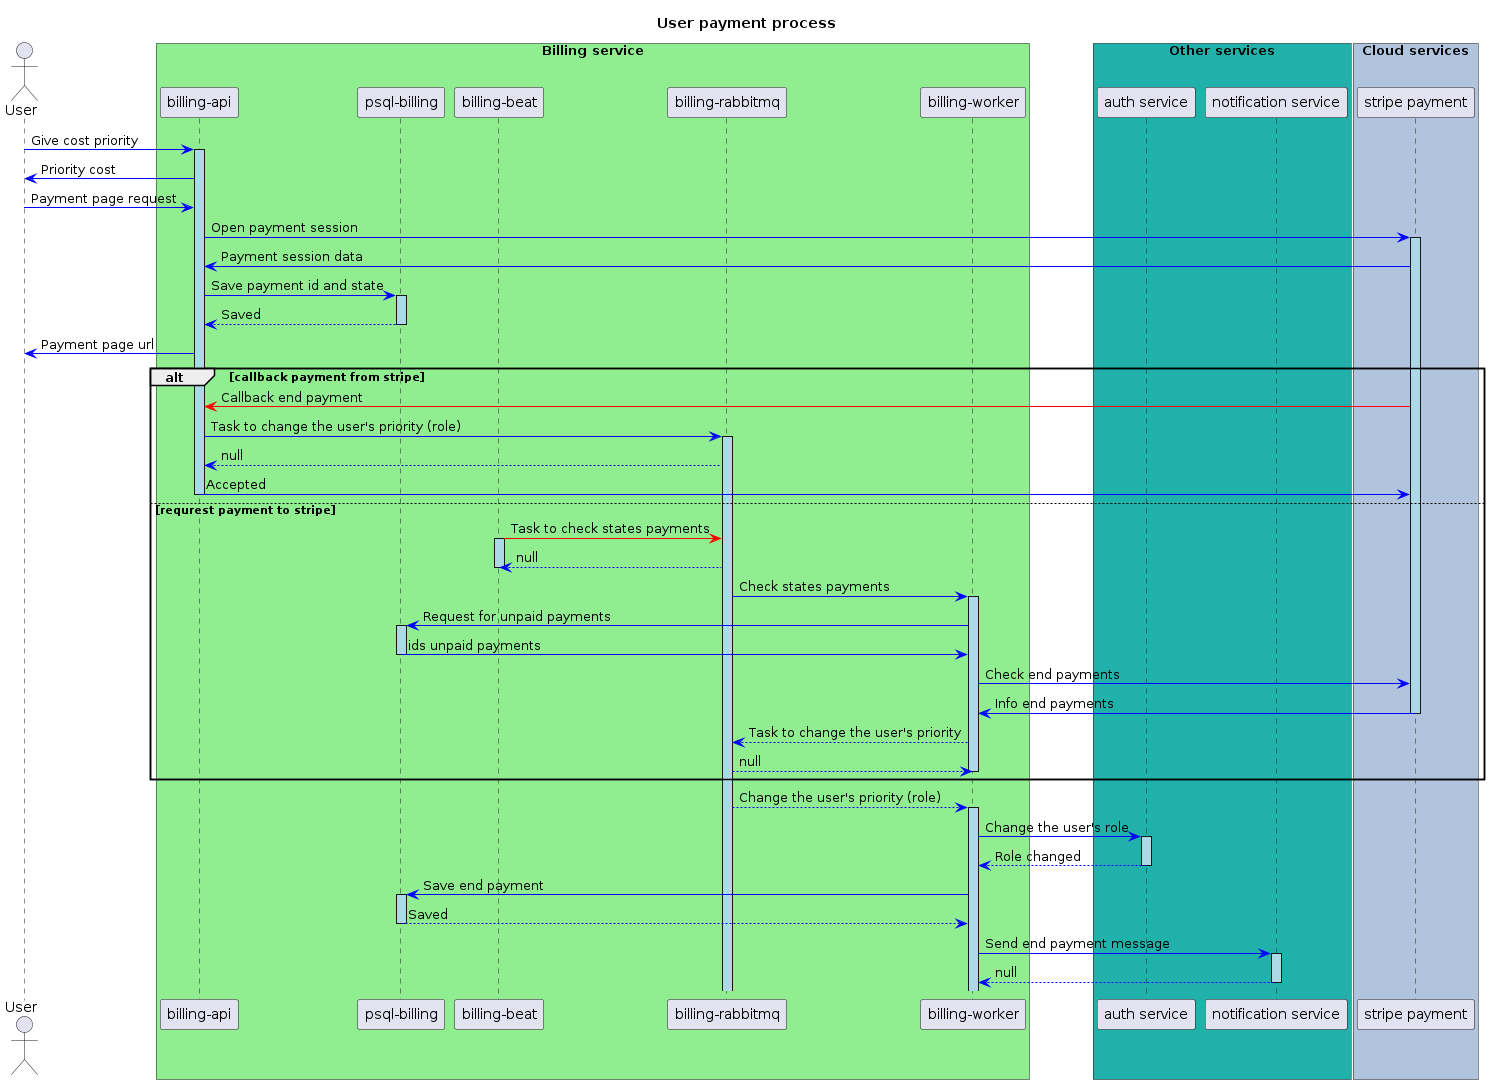

The diagram above was rendered by PlantUML. Its source (embedded in the PNG):
@startuml billing_sequence_schema
title User payment process
skinparam componentStyle uml2

actor User as user
participant "billing-api" as api
participant "psql-billing" as psql
participant "billing-beat" as beat
participant "billing-rabbitmq" as rabbitmq
participant "billing-worker" as worker
participant "auth service" as auth
participant "notification service" as notify
participant "stripe payment" as stripe

box "Billing service" #LightGreen
	participant api
    participant psql
    participant beat
    participant rabbitmq
    participant worker
end box
box "Other services" #LightSeaGreen
	participant auth
    participant notify
end box
box "Cloud services" #LightSteelBlue
	participant stripe
end box


user [#blue]-> api : Give cost priority
activate api #LightBlue
user <-[#blue] api : Priority cost
user [#blue]-> api : Payment page request
api [#blue]-> stripe : Open payment session
activate stripe #LightBlue
stripe [#blue]-> api : Payment session data
api [#blue]-> psql : Save payment id and state
activate psql #LightBlue
api <-[#blue]- psql : Saved
deactivate psql
api [#blue]-> user : Payment page url

alt callback payment from stripe
    stripe [#red]-> api : Callback end payment
    api [#blue]-> rabbitmq : Task to change the user's priority (role)
    activate rabbitmq #LightBlue
    rabbitmq -[#blue]-> api : null    
    api [#blue]-> stripe : Accepted
    deactivate api
else requrest payment to stripe
    beat [#red]-> rabbitmq : Task to check states payments
    activate beat #LightBlue
    rabbitmq -[#blue]-> beat : null
    deactivate beat
    rabbitmq [#blue]-> worker : Check states payments
    activate worker #LightBlue
    worker [#blue]-> psql : Request for unpaid payments
    activate psql #LightBlue
    psql [#blue]-> worker : ids unpaid payments
    deactivate psql
    worker [#blue]-> stripe : Check end payments
    stripe [#blue]-> worker : Info end payments
    deactivate stripe
    worker -[#blue]-> rabbitmq : Task to change the user's priority
    rabbitmq -[#blue]-> worker : null
    deactivate worker
end group

rabbitmq -[#blue]-> worker : Change the user's priority (role)
activate worker #LightBlue
worker [#blue]-> auth : Change the user's role
activate auth #LightBlue
auth -[#blue]-> worker : Role changed
deactivate auth
worker [#blue]-> psql : Save end payment
activate psql #LightBlue
worker <-[#blue]- psql : Saved
deactivate psql
worker [#blue]-> notify : Send end payment message
activate notify #LightBlue
notify -[#blue]-> worker : null
deactivate notify

@enduml